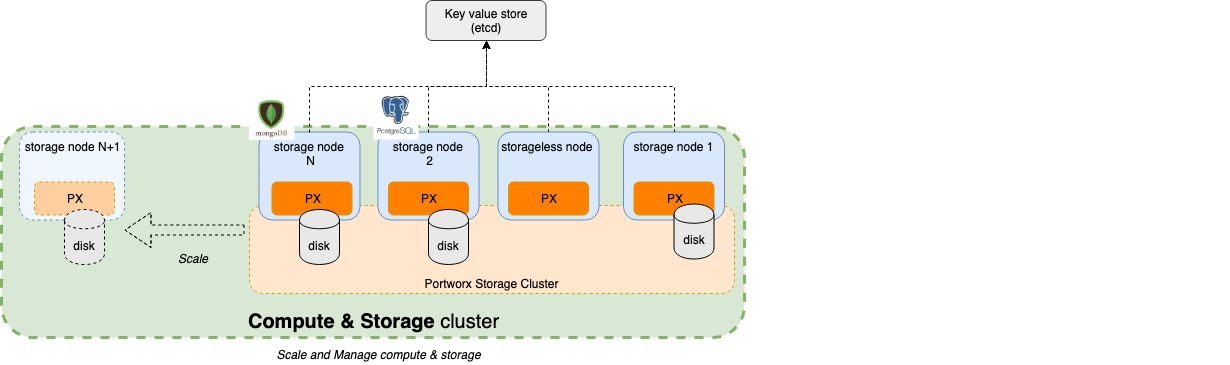

The diagram above was exported from draw.io. Its source (the exported page's mxGraphModel, read from the mxfile embedded in the PNG):
<mxGraphModel dx="3978" dy="1156" grid="1" gridSize="10" guides="1" tooltips="1" connect="1" arrows="1" fold="1" page="1" pageScale="1" pageWidth="850" pageHeight="1100" math="0" shadow="0">
  <root>
    <mxCell id="0" />
    <mxCell id="1" parent="0" />
    <mxCell id="YZ_h7Va97zB6fiVqHBCD-81" value="&lt;b style=&quot;font-size: 20px&quot;&gt;Compute &amp;amp; Storage&lt;/b&gt;&amp;nbsp;cluster" style="rounded=1;whiteSpace=wrap;html=1;dashed=1;strokeColor=#82b366;fillColor=#D9E8D5;verticalAlign=bottom;fontSize=20;strokeWidth=3;" vertex="1" parent="1">
      <mxGeometry x="-1653" y="153" width="743" height="211" as="geometry" />
    </mxCell>
    <mxCell id="YZ_h7Va97zB6fiVqHBCD-43" value="Portworx Storage Cluster" style="rounded=1;whiteSpace=wrap;html=1;fillColor=#ffe6cc;strokeColor=#d79b00;dashed=1;verticalAlign=bottom;" vertex="1" parent="1">
      <mxGeometry x="-1405" y="232" width="485" height="88" as="geometry" />
    </mxCell>
    <mxCell id="YZ_h7Va97zB6fiVqHBCD-44" value="" style="shape=flexArrow;endArrow=classic;html=1;verticalAlign=top;dashed=1;endWidth=24;endSize=8.33;" edge="1" parent="1">
      <mxGeometry width="50" height="50" relative="1" as="geometry">
        <mxPoint x="-1410" y="256.5" as="sourcePoint" />
        <mxPoint x="-1530" y="256.5" as="targetPoint" />
        <Array as="points">
          <mxPoint x="-1480" y="256.5" />
        </Array>
      </mxGeometry>
    </mxCell>
    <mxCell id="YZ_h7Va97zB6fiVqHBCD-45" value="storage node N+1&lt;br&gt;" style="rounded=1;whiteSpace=wrap;html=1;fillColor=#EFF6FC;verticalAlign=top;strokeColor=#6c8ebf;dashed=1;" vertex="1" parent="1">
      <mxGeometry x="-1635" y="158.5" width="105" height="88" as="geometry" />
    </mxCell>
    <mxCell id="YZ_h7Va97zB6fiVqHBCD-46" value="PX" style="rounded=1;whiteSpace=wrap;html=1;fillColor=#FFCE9F;strokeColor=#d79b00;dashed=1;" vertex="1" parent="1">
      <mxGeometry x="-1620" y="208.5" width="80" height="33" as="geometry" />
    </mxCell>
    <mxCell id="YZ_h7Va97zB6fiVqHBCD-47" value="disk" style="shape=cylinder;whiteSpace=wrap;html=1;boundedLbl=1;backgroundOutline=1;fillColor=#E8E8E8;dashed=1;" vertex="1" parent="1">
      <mxGeometry x="-1590" y="236" width="40" height="55" as="geometry" />
    </mxCell>
    <mxCell id="YZ_h7Va97zB6fiVqHBCD-48" value="Scale" style="text;html=1;strokeColor=none;fillColor=none;align=center;verticalAlign=middle;whiteSpace=wrap;rounded=0;dashed=1;fontStyle=2" vertex="1" parent="1">
      <mxGeometry x="-1482" y="275" width="40" height="20" as="geometry" />
    </mxCell>
    <mxCell id="YZ_h7Va97zB6fiVqHBCD-85" style="edgeStyle=orthogonalEdgeStyle;rounded=0;orthogonalLoop=1;jettySize=auto;html=1;exitX=0.5;exitY=0;exitDx=0;exitDy=0;dashed=1;fontSize=20;fontColor=#FFFFFF;entryX=0.5;entryY=1;entryDx=0;entryDy=0;" edge="1" parent="1" source="YZ_h7Va97zB6fiVqHBCD-49" target="YZ_h7Va97zB6fiVqHBCD-82">
      <mxGeometry relative="1" as="geometry">
        <mxPoint x="-933" y="68.5" as="targetPoint" />
      </mxGeometry>
    </mxCell>
    <mxCell id="YZ_h7Va97zB6fiVqHBCD-49" value="storageless node &lt;br&gt;" style="rounded=1;whiteSpace=wrap;html=1;fillColor=#dae8fc;verticalAlign=top;strokeColor=#6c8ebf;" vertex="1" parent="1">
      <mxGeometry x="-1156.5" y="158.5" width="101" height="88" as="geometry" />
    </mxCell>
    <mxCell id="YZ_h7Va97zB6fiVqHBCD-50" value="PX" style="rounded=1;whiteSpace=wrap;html=1;fillColor=#FF8000;strokeColor=#d79b00;" vertex="1" parent="1">
      <mxGeometry x="-1146" y="208.5" width="80" height="33" as="geometry" />
    </mxCell>
    <mxCell id="YZ_h7Va97zB6fiVqHBCD-52" value="" style="group" vertex="1" connectable="0" parent="1">
      <mxGeometry x="-1395.5" y="158.5" width="101" height="132.5" as="geometry" />
    </mxCell>
    <mxCell id="YZ_h7Va97zB6fiVqHBCD-53" value="storage node &lt;br&gt;N&lt;br&gt;" style="rounded=1;whiteSpace=wrap;html=1;fillColor=#dae8fc;verticalAlign=top;strokeColor=#6c8ebf;" vertex="1" parent="YZ_h7Va97zB6fiVqHBCD-52">
      <mxGeometry width="101" height="88" as="geometry" />
    </mxCell>
    <mxCell id="YZ_h7Va97zB6fiVqHBCD-54" value="PX" style="rounded=1;whiteSpace=wrap;html=1;fillColor=#FF8000;strokeColor=#d79b00;" vertex="1" parent="YZ_h7Va97zB6fiVqHBCD-52">
      <mxGeometry x="13" y="50" width="80" height="33" as="geometry" />
    </mxCell>
    <mxCell id="YZ_h7Va97zB6fiVqHBCD-55" value="disk" style="shape=cylinder;whiteSpace=wrap;html=1;boundedLbl=1;backgroundOutline=1;fillColor=#E8E8E8;" vertex="1" parent="YZ_h7Va97zB6fiVqHBCD-52">
      <mxGeometry x="40.5" y="77.5" width="40" height="55" as="geometry" />
    </mxCell>
    <mxCell id="YZ_h7Va97zB6fiVqHBCD-56" value="" style="group" vertex="1" connectable="0" parent="1">
      <mxGeometry x="-1276.5" y="158.5" width="101" height="132.5" as="geometry" />
    </mxCell>
    <mxCell id="YZ_h7Va97zB6fiVqHBCD-57" value="storage node &lt;br&gt;2&lt;br&gt;" style="rounded=1;whiteSpace=wrap;html=1;fillColor=#dae8fc;verticalAlign=top;strokeColor=#6c8ebf;" vertex="1" parent="YZ_h7Va97zB6fiVqHBCD-56">
      <mxGeometry width="101" height="88" as="geometry" />
    </mxCell>
    <mxCell id="YZ_h7Va97zB6fiVqHBCD-58" value="PX" style="rounded=1;whiteSpace=wrap;html=1;fillColor=#FF8000;strokeColor=#d79b00;" vertex="1" parent="YZ_h7Va97zB6fiVqHBCD-56">
      <mxGeometry x="10.5" y="50" width="80" height="33" as="geometry" />
    </mxCell>
    <mxCell id="YZ_h7Va97zB6fiVqHBCD-59" value="disk" style="shape=cylinder;whiteSpace=wrap;html=1;boundedLbl=1;backgroundOutline=1;fillColor=#E8E8E8;" vertex="1" parent="YZ_h7Va97zB6fiVqHBCD-56">
      <mxGeometry x="50.5" y="77.5" width="40" height="55" as="geometry" />
    </mxCell>
    <mxCell id="YZ_h7Va97zB6fiVqHBCD-73" value="" style="group" vertex="1" connectable="0" parent="1">
      <mxGeometry x="-526.5" y="166.5" width="101" height="132.5" as="geometry" />
    </mxCell>
    <mxCell id="YZ_h7Va97zB6fiVqHBCD-98" style="edgeStyle=orthogonalEdgeStyle;rounded=0;orthogonalLoop=1;jettySize=auto;html=1;exitX=0.5;exitY=0;exitDx=0;exitDy=0;entryX=0.5;entryY=1;entryDx=0;entryDy=0;dashed=1;fontSize=12;fontColor=#FFFFFF;" edge="1" parent="1" source="YZ_h7Va97zB6fiVqHBCD-70" target="YZ_h7Va97zB6fiVqHBCD-82">
      <mxGeometry relative="1" as="geometry" />
    </mxCell>
    <mxCell id="YZ_h7Va97zB6fiVqHBCD-70" value="storage&amp;nbsp;node 1&lt;br&gt;" style="rounded=1;whiteSpace=wrap;html=1;fillColor=#dae8fc;verticalAlign=top;strokeColor=#6c8ebf;" vertex="1" parent="1">
      <mxGeometry x="-1031" y="158.5" width="101" height="88" as="geometry" />
    </mxCell>
    <mxCell id="YZ_h7Va97zB6fiVqHBCD-71" value="PX" style="rounded=1;whiteSpace=wrap;html=1;fillColor=#FF8000;strokeColor=#d79b00;" vertex="1" parent="1">
      <mxGeometry x="-1020.5" y="208.5" width="80" height="33" as="geometry" />
    </mxCell>
    <mxCell id="YZ_h7Va97zB6fiVqHBCD-82" value="Key value store (etcd)" style="rounded=1;whiteSpace=wrap;html=1;fontSize=12;fillColor=#eeeeee;strokeColor=#36393d;" vertex="1" parent="1">
      <mxGeometry x="-1228.5" y="27" width="120" height="40" as="geometry" />
    </mxCell>
    <mxCell id="YZ_h7Va97zB6fiVqHBCD-83" style="edgeStyle=orthogonalEdgeStyle;rounded=0;orthogonalLoop=1;jettySize=auto;html=1;exitX=0.5;exitY=0;exitDx=0;exitDy=0;entryX=0.5;entryY=1;entryDx=0;entryDy=0;dashed=1;fontSize=20;fontColor=#FFFFFF;" edge="1" parent="1" source="YZ_h7Va97zB6fiVqHBCD-53" target="YZ_h7Va97zB6fiVqHBCD-82">
      <mxGeometry relative="1" as="geometry" />
    </mxCell>
    <mxCell id="YZ_h7Va97zB6fiVqHBCD-84" style="edgeStyle=orthogonalEdgeStyle;rounded=0;orthogonalLoop=1;jettySize=auto;html=1;exitX=0.5;exitY=0;exitDx=0;exitDy=0;dashed=1;fontSize=20;fontColor=#FFFFFF;entryX=0.5;entryY=1;entryDx=0;entryDy=0;" edge="1" parent="1" source="YZ_h7Va97zB6fiVqHBCD-57" target="YZ_h7Va97zB6fiVqHBCD-82">
      <mxGeometry relative="1" as="geometry">
        <mxPoint x="-933" y="68.5" as="targetPoint" />
      </mxGeometry>
    </mxCell>
    <mxCell id="YZ_h7Va97zB6fiVqHBCD-90" value="&lt;font color=&quot;#000000&quot;&gt;Scale and Manage compute &amp;amp; storage&lt;/font&gt;" style="text;html=1;strokeColor=none;fillColor=none;align=center;verticalAlign=middle;whiteSpace=wrap;rounded=0;fontSize=12;fontColor=#FFFFFF;fontStyle=2" vertex="1" parent="1">
      <mxGeometry x="-1387" y="371" width="223" height="20" as="geometry" />
    </mxCell>
    <mxCell id="YZ_h7Va97zB6fiVqHBCD-96" value="" style="shape=image;imageAspect=0;aspect=fixed;verticalLabelPosition=bottom;verticalAlign=top;strokeColor=#000000;fillColor=#D9E8D5;fontSize=12;fontColor=#FFFFFF;image=data:image/jpeg,(base64 omitted: 6388 chars);imageBorder=none;imageBackground=#ffffff;" vertex="1" parent="1">
      <mxGeometry x="-1405" y="126.5" width="45" height="40" as="geometry" />
    </mxCell>
    <mxCell id="YZ_h7Va97zB6fiVqHBCD-97" value="" style="shape=image;imageAspect=0;aspect=fixed;verticalLabelPosition=bottom;verticalAlign=top;strokeColor=#000000;fillColor=#D9E8D5;fontSize=12;fontColor=#FFFFFF;image=data:image/png,(base64 omitted: 7828 chars);" vertex="1" parent="1">
      <mxGeometry x="-1280.5" y="116.5" width="45" height="50" as="geometry" />
    </mxCell>
    <mxCell id="YZ_h7Va97zB6fiVqHBCD-51" value="disk" style="shape=cylinder;whiteSpace=wrap;html=1;boundedLbl=1;backgroundOutline=1;fillColor=#E8E8E8;" vertex="1" parent="1">
      <mxGeometry x="-980.5" y="230.5" width="40" height="55" as="geometry" />
    </mxCell>
  </root>
</mxGraphModel>